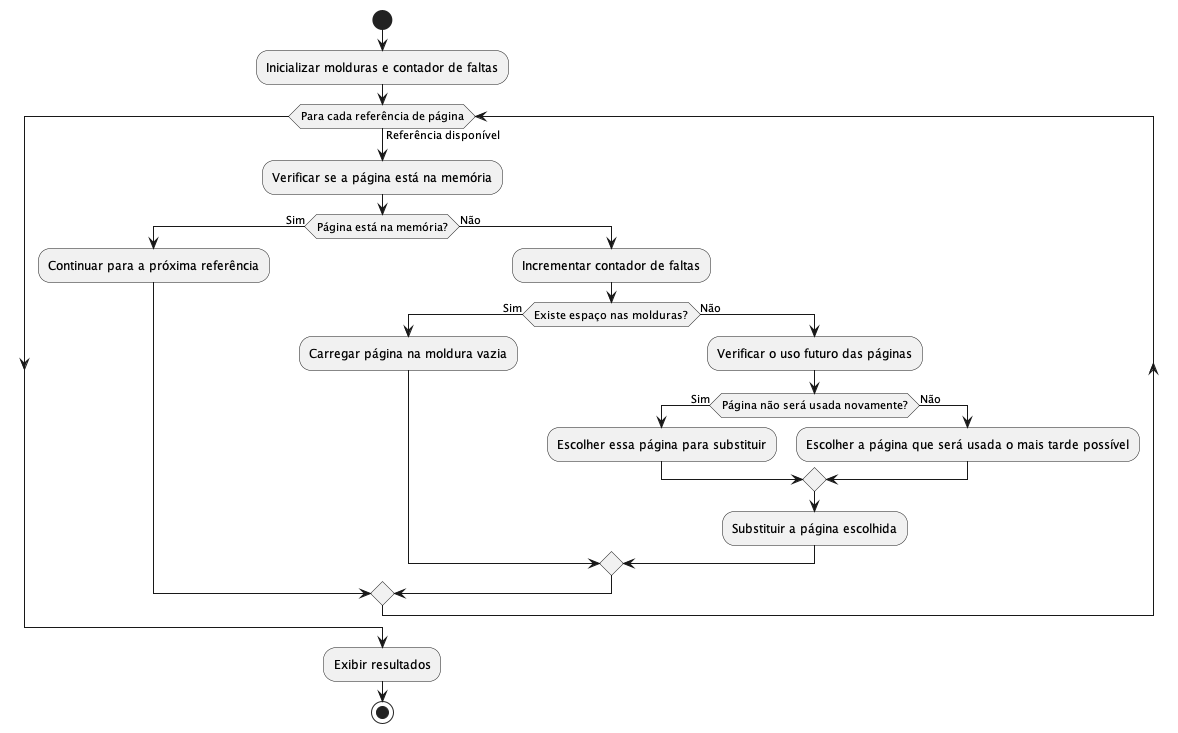

The diagram above was rendered by PlantUML. Its source (embedded in the PNG):
@startuml diagrama
start

:Inicializar molduras e contador de faltas;

while (Para cada referência de página) is (Referência disponível)
  :Verificar se a página está na memória;
  if (Página está na memória?) then (Sim)
    :Continuar para a próxima referência;
  else (Não)
    :Incrementar contador de faltas;
    if (Existe espaço nas molduras?) then (Sim)
      :Carregar página na moldura vazia;
    else (Não)
      :Verificar o uso futuro das páginas;
      if (Página não será usada novamente?) then (Sim)
        :Escolher essa página para substituir;
      else (Não)
        :Escolher a página que será usada o mais tarde possível;
      endif
      :Substituir a página escolhida;
    endif
  endif
endwhile

:Exibir resultados;
stop
@enduml